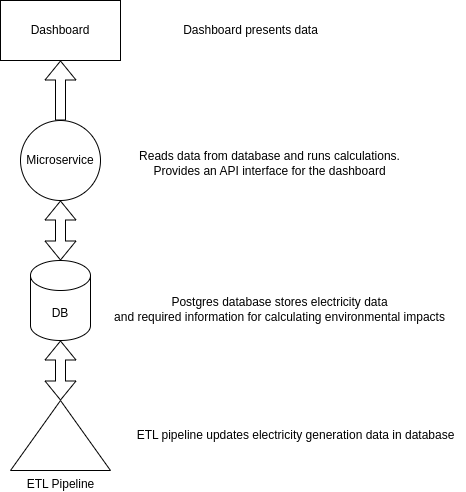

The diagram above was exported from draw.io. Its source (the exported page's mxGraphModel, read from the mxfile embedded in the PNG):
<mxGraphModel dx="924" dy="491" grid="1" gridSize="10" guides="1" tooltips="1" connect="1" arrows="1" fold="1" page="1" pageScale="1" pageWidth="850" pageHeight="1100" math="0" shadow="0">
  <root>
    <mxCell id="0" />
    <mxCell id="1" parent="0" />
    <mxCell id="rB4n-a3RB7qVxehMcBvE-3" style="edgeStyle=orthogonalEdgeStyle;rounded=0;orthogonalLoop=1;jettySize=auto;html=1;entryX=0.5;entryY=1;entryDx=0;entryDy=0;shape=flexArrow;endArrow=block;" edge="1" parent="1" source="rB4n-a3RB7qVxehMcBvE-1" target="rB4n-a3RB7qVxehMcBvE-2">
      <mxGeometry relative="1" as="geometry" />
    </mxCell>
    <mxCell id="rB4n-a3RB7qVxehMcBvE-1" value="Microservice" style="ellipse;whiteSpace=wrap;html=1;" vertex="1" parent="1">
      <mxGeometry x="320" y="220" width="80" height="80" as="geometry" />
    </mxCell>
    <mxCell id="rB4n-a3RB7qVxehMcBvE-2" value="Dashboard" style="whiteSpace=wrap;html=1;" vertex="1" parent="1">
      <mxGeometry x="300" y="100" width="120" height="60" as="geometry" />
    </mxCell>
    <mxCell id="rB4n-a3RB7qVxehMcBvE-10" style="edgeStyle=orthogonalEdgeStyle;rounded=0;orthogonalLoop=1;jettySize=auto;html=1;shape=flexArrow;startArrow=block;" edge="1" parent="1" source="rB4n-a3RB7qVxehMcBvE-4" target="rB4n-a3RB7qVxehMcBvE-1">
      <mxGeometry relative="1" as="geometry" />
    </mxCell>
    <mxCell id="rB4n-a3RB7qVxehMcBvE-4" value="DB" style="shape=cylinder3;whiteSpace=wrap;html=1;boundedLbl=1;backgroundOutline=1;size=15;" vertex="1" parent="1">
      <mxGeometry x="330" y="360" width="60" height="80" as="geometry" />
    </mxCell>
    <mxCell id="rB4n-a3RB7qVxehMcBvE-7" value="ETL Pipeline" style="verticalLabelPosition=bottom;verticalAlign=top;html=1;shape=mxgraph.basic.acute_triangle;dx=0.5;" vertex="1" parent="1">
      <mxGeometry x="310" y="500" width="100" height="70" as="geometry" />
    </mxCell>
    <mxCell id="rB4n-a3RB7qVxehMcBvE-8" style="edgeStyle=orthogonalEdgeStyle;rounded=0;orthogonalLoop=1;jettySize=auto;html=1;entryX=0.5;entryY=1;entryDx=0;entryDy=0;entryPerimeter=0;shape=flexArrow;startArrow=block;" edge="1" parent="1" source="rB4n-a3RB7qVxehMcBvE-7" target="rB4n-a3RB7qVxehMcBvE-4">
      <mxGeometry relative="1" as="geometry" />
    </mxCell>
    <mxCell id="rB4n-a3RB7qVxehMcBvE-11" value="Reads data from database and runs calculations.&lt;br&gt;Provides an API interface for the dashboard" style="text;html=1;align=center;verticalAlign=middle;resizable=0;points=[];autosize=1;strokeColor=none;fillColor=none;" vertex="1" parent="1">
      <mxGeometry x="429" y="243" width="280" height="40" as="geometry" />
    </mxCell>
    <mxCell id="rB4n-a3RB7qVxehMcBvE-12" value="Postgres database stores electricity data &lt;br&gt;and required information for calculating environmental impacts" style="text;html=1;align=center;verticalAlign=middle;resizable=0;points=[];autosize=1;strokeColor=none;fillColor=none;" vertex="1" parent="1">
      <mxGeometry x="404" y="389" width="350" height="40" as="geometry" />
    </mxCell>
    <mxCell id="rB4n-a3RB7qVxehMcBvE-13" value="ETL pipeline updates electricity generation data in database" style="text;html=1;align=center;verticalAlign=middle;resizable=0;points=[];autosize=1;strokeColor=none;fillColor=none;" vertex="1" parent="1">
      <mxGeometry x="425" y="520" width="340" height="30" as="geometry" />
    </mxCell>
    <mxCell id="rB4n-a3RB7qVxehMcBvE-14" value="Dashboard presents data" style="text;html=1;align=center;verticalAlign=middle;resizable=0;points=[];autosize=1;strokeColor=none;fillColor=none;" vertex="1" parent="1">
      <mxGeometry x="470" y="115" width="160" height="30" as="geometry" />
    </mxCell>
  </root>
</mxGraphModel>